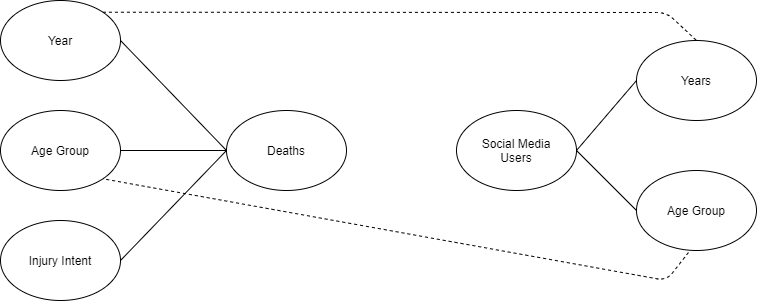

The diagram above was exported from draw.io. Its source (the exported page's mxGraphModel, read from the mxfile embedded in the PNG):
<mxGraphModel dx="868" dy="482" grid="1" gridSize="10" guides="1" tooltips="1" connect="1" arrows="1" fold="1" page="1" pageScale="1" pageWidth="827" pageHeight="1169" math="0" shadow="0">
  <root>
    <mxCell id="0" />
    <mxCell id="1" parent="0" />
    <mxCell id="l2Z3BvFQ1crELWemLrTy-1" value="Year" style="ellipse;whiteSpace=wrap;html=1;" vertex="1" parent="1">
      <mxGeometry x="354" y="130" width="120" height="80" as="geometry" />
    </mxCell>
    <mxCell id="l2Z3BvFQ1crELWemLrTy-2" value="Age Group" style="ellipse;whiteSpace=wrap;html=1;" vertex="1" parent="1">
      <mxGeometry x="354" y="240" width="120" height="80" as="geometry" />
    </mxCell>
    <mxCell id="l2Z3BvFQ1crELWemLrTy-3" value="Injury Intent" style="ellipse;whiteSpace=wrap;html=1;" vertex="1" parent="1">
      <mxGeometry x="354" y="350" width="120" height="80" as="geometry" />
    </mxCell>
    <mxCell id="l2Z3BvFQ1crELWemLrTy-4" value="Deaths" style="ellipse;whiteSpace=wrap;html=1;" vertex="1" parent="1">
      <mxGeometry x="580" y="240" width="120" height="80" as="geometry" />
    </mxCell>
    <mxCell id="l2Z3BvFQ1crELWemLrTy-7" value="" style="endArrow=none;html=1;exitX=1;exitY=0.5;exitDx=0;exitDy=0;entryX=0;entryY=0.5;entryDx=0;entryDy=0;" edge="1" parent="1" source="l2Z3BvFQ1crELWemLrTy-1" target="l2Z3BvFQ1crELWemLrTy-4">
      <mxGeometry width="50" height="50" relative="1" as="geometry">
        <mxPoint x="590" y="170" as="sourcePoint" />
        <mxPoint x="640" y="200" as="targetPoint" />
      </mxGeometry>
    </mxCell>
    <mxCell id="l2Z3BvFQ1crELWemLrTy-11" value="" style="endArrow=none;html=1;exitX=0;exitY=0.5;exitDx=0;exitDy=0;entryX=1;entryY=0.5;entryDx=0;entryDy=0;" edge="1" parent="1" source="l2Z3BvFQ1crELWemLrTy-4" target="l2Z3BvFQ1crELWemLrTy-3">
      <mxGeometry width="50" height="50" relative="1" as="geometry">
        <mxPoint x="390" y="370" as="sourcePoint" />
        <mxPoint x="440" y="320" as="targetPoint" />
      </mxGeometry>
    </mxCell>
    <mxCell id="l2Z3BvFQ1crELWemLrTy-12" value="" style="endArrow=none;html=1;exitX=1;exitY=0.5;exitDx=0;exitDy=0;" edge="1" parent="1" source="l2Z3BvFQ1crELWemLrTy-2">
      <mxGeometry width="50" height="50" relative="1" as="geometry">
        <mxPoint x="390" y="370" as="sourcePoint" />
        <mxPoint x="580" y="280" as="targetPoint" />
      </mxGeometry>
    </mxCell>
    <mxCell id="l2Z3BvFQ1crELWemLrTy-13" value="Social Media&lt;br&gt;Users" style="ellipse;whiteSpace=wrap;html=1;" vertex="1" parent="1">
      <mxGeometry x="810" y="240" width="120" height="80" as="geometry" />
    </mxCell>
    <mxCell id="l2Z3BvFQ1crELWemLrTy-15" value="" style="endArrow=none;html=1;exitX=0;exitY=0.5;exitDx=0;exitDy=0;" edge="1" parent="1" source="l2Z3BvFQ1crELWemLrTy-16">
      <mxGeometry width="50" height="50" relative="1" as="geometry">
        <mxPoint x="990" y="280" as="sourcePoint" />
        <mxPoint x="930" y="280" as="targetPoint" />
      </mxGeometry>
    </mxCell>
    <mxCell id="l2Z3BvFQ1crELWemLrTy-16" value="Years" style="ellipse;whiteSpace=wrap;html=1;" vertex="1" parent="1">
      <mxGeometry x="990" y="170" width="120" height="80" as="geometry" />
    </mxCell>
    <mxCell id="l2Z3BvFQ1crELWemLrTy-17" value="Age Group" style="ellipse;whiteSpace=wrap;html=1;" vertex="1" parent="1">
      <mxGeometry x="990" y="300" width="120" height="80" as="geometry" />
    </mxCell>
    <mxCell id="l2Z3BvFQ1crELWemLrTy-18" value="" style="endArrow=none;html=1;exitX=0;exitY=0.5;exitDx=0;exitDy=0;entryX=1;entryY=0.5;entryDx=0;entryDy=0;" edge="1" parent="1" source="l2Z3BvFQ1crELWemLrTy-17" target="l2Z3BvFQ1crELWemLrTy-13">
      <mxGeometry width="50" height="50" relative="1" as="geometry">
        <mxPoint x="750" y="330" as="sourcePoint" />
        <mxPoint x="800" y="280" as="targetPoint" />
      </mxGeometry>
    </mxCell>
    <mxCell id="l2Z3BvFQ1crELWemLrTy-22" value="" style="endArrow=none;dashed=1;html=1;exitX=1;exitY=0;exitDx=0;exitDy=0;entryX=0.5;entryY=0;entryDx=0;entryDy=0;" edge="1" parent="1" source="l2Z3BvFQ1crELWemLrTy-1" target="l2Z3BvFQ1crELWemLrTy-16">
      <mxGeometry width="50" height="50" relative="1" as="geometry">
        <mxPoint x="600" y="150" as="sourcePoint" />
        <mxPoint x="980" y="142" as="targetPoint" />
        <Array as="points">
          <mxPoint x="1020" y="142" />
        </Array>
      </mxGeometry>
    </mxCell>
    <mxCell id="l2Z3BvFQ1crELWemLrTy-23" value="" style="endArrow=none;dashed=1;html=1;exitX=0.433;exitY=1.025;exitDx=0;exitDy=0;exitPerimeter=0;entryX=1;entryY=1;entryDx=0;entryDy=0;" edge="1" parent="1" source="l2Z3BvFQ1crELWemLrTy-17" target="l2Z3BvFQ1crELWemLrTy-2">
      <mxGeometry width="50" height="50" relative="1" as="geometry">
        <mxPoint x="710" y="310" as="sourcePoint" />
        <mxPoint x="580" y="370" as="targetPoint" />
        <Array as="points">
          <mxPoint x="1020" y="410" />
        </Array>
      </mxGeometry>
    </mxCell>
  </root>
</mxGraphModel>